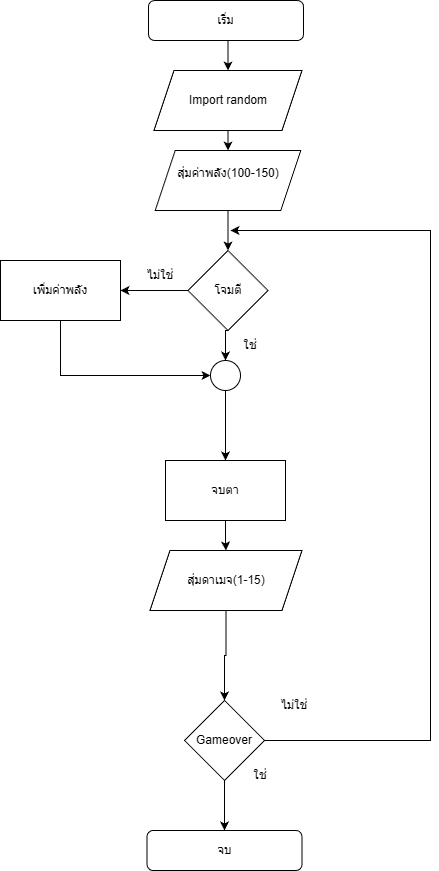

The diagram above was exported from draw.io. Its source (the exported page's mxGraphModel, read from the mxfile embedded in the PNG):
<mxGraphModel dx="1489" dy="753" grid="1" gridSize="10" guides="1" tooltips="1" connect="1" arrows="1" fold="1" page="1" pageScale="1" pageWidth="850" pageHeight="1100" math="0" shadow="0">
  <root>
    <mxCell id="0" />
    <mxCell id="1" parent="0" />
    <mxCell id="1sfLajVrp0cu5pociwNg-2" style="edgeStyle=orthogonalEdgeStyle;rounded=0;orthogonalLoop=1;jettySize=auto;html=1;exitX=0.5;exitY=1;exitDx=0;exitDy=0;entryX=0.5;entryY=0;entryDx=0;entryDy=0;" edge="1" parent="1" source="-y7pQSLp-9ZuNk_yTR3x-3" target="1sfLajVrp0cu5pociwNg-1">
      <mxGeometry relative="1" as="geometry" />
    </mxCell>
    <mxCell id="-y7pQSLp-9ZuNk_yTR3x-3" value="เริ่ม" style="rounded=1;whiteSpace=wrap;html=1;" vertex="1" parent="1">
      <mxGeometry x="348" y="70" width="155" height="40" as="geometry" />
    </mxCell>
    <mxCell id="-y7pQSLp-9ZuNk_yTR3x-23" style="edgeStyle=orthogonalEdgeStyle;rounded=0;orthogonalLoop=1;jettySize=auto;html=1;exitX=0;exitY=0.5;exitDx=0;exitDy=0;entryX=1;entryY=0.5;entryDx=0;entryDy=0;" edge="1" parent="1" source="-y7pQSLp-9ZuNk_yTR3x-13" target="-y7pQSLp-9ZuNk_yTR3x-22">
      <mxGeometry relative="1" as="geometry" />
    </mxCell>
    <mxCell id="-y7pQSLp-9ZuNk_yTR3x-26" style="edgeStyle=orthogonalEdgeStyle;rounded=0;orthogonalLoop=1;jettySize=auto;html=1;exitX=0.5;exitY=1;exitDx=0;exitDy=0;entryX=0.5;entryY=0;entryDx=0;entryDy=0;" edge="1" parent="1" source="-y7pQSLp-9ZuNk_yTR3x-13" target="-y7pQSLp-9ZuNk_yTR3x-25">
      <mxGeometry relative="1" as="geometry" />
    </mxCell>
    <mxCell id="-y7pQSLp-9ZuNk_yTR3x-13" value="โจมตี" style="rhombus;whiteSpace=wrap;html=1;rounded=0;" vertex="1" parent="1">
      <mxGeometry x="387.5" y="320" width="80" height="80" as="geometry" />
    </mxCell>
    <mxCell id="-y7pQSLp-9ZuNk_yTR3x-48" style="edgeStyle=orthogonalEdgeStyle;rounded=0;orthogonalLoop=1;jettySize=auto;html=1;exitX=0.5;exitY=1;exitDx=0;exitDy=0;" edge="1" parent="1" source="-y7pQSLp-9ZuNk_yTR3x-18" target="-y7pQSLp-9ZuNk_yTR3x-47">
      <mxGeometry relative="1" as="geometry" />
    </mxCell>
    <mxCell id="-y7pQSLp-9ZuNk_yTR3x-18" value="จบตา" style="rounded=0;whiteSpace=wrap;html=1;" vertex="1" parent="1">
      <mxGeometry x="365" y="530" width="120" height="60" as="geometry" />
    </mxCell>
    <mxCell id="-y7pQSLp-9ZuNk_yTR3x-20" value="ใช่" style="text;html=1;whiteSpace=wrap;strokeColor=none;fillColor=none;align=center;verticalAlign=middle;rounded=0;" vertex="1" parent="1">
      <mxGeometry x="420" y="400" width="60" height="30" as="geometry" />
    </mxCell>
    <mxCell id="-y7pQSLp-9ZuNk_yTR3x-21" value="ไม่ใช่" style="text;html=1;whiteSpace=wrap;strokeColor=none;fillColor=none;align=center;verticalAlign=middle;rounded=0;" vertex="1" parent="1">
      <mxGeometry x="330" y="330" width="60" height="30" as="geometry" />
    </mxCell>
    <mxCell id="-y7pQSLp-9ZuNk_yTR3x-28" style="edgeStyle=orthogonalEdgeStyle;rounded=0;orthogonalLoop=1;jettySize=auto;html=1;exitX=0.5;exitY=1;exitDx=0;exitDy=0;entryX=0;entryY=0.5;entryDx=0;entryDy=0;" edge="1" parent="1" source="-y7pQSLp-9ZuNk_yTR3x-22" target="-y7pQSLp-9ZuNk_yTR3x-25">
      <mxGeometry relative="1" as="geometry" />
    </mxCell>
    <mxCell id="-y7pQSLp-9ZuNk_yTR3x-22" value="เพิ่มค่าพลัง" style="rounded=0;whiteSpace=wrap;html=1;" vertex="1" parent="1">
      <mxGeometry x="200" y="330" width="120" height="60" as="geometry" />
    </mxCell>
    <mxCell id="1sfLajVrp0cu5pociwNg-6" style="edgeStyle=orthogonalEdgeStyle;rounded=0;orthogonalLoop=1;jettySize=auto;html=1;exitX=0.5;exitY=1;exitDx=0;exitDy=0;entryX=0.5;entryY=0;entryDx=0;entryDy=0;" edge="1" parent="1" source="-y7pQSLp-9ZuNk_yTR3x-25" target="-y7pQSLp-9ZuNk_yTR3x-18">
      <mxGeometry relative="1" as="geometry" />
    </mxCell>
    <mxCell id="-y7pQSLp-9ZuNk_yTR3x-25" value="" style="ellipse;whiteSpace=wrap;html=1;aspect=fixed;" vertex="1" parent="1">
      <mxGeometry x="410" y="430" width="30" height="30" as="geometry" />
    </mxCell>
    <mxCell id="-y7pQSLp-9ZuNk_yTR3x-36" style="edgeStyle=orthogonalEdgeStyle;rounded=0;orthogonalLoop=1;jettySize=auto;html=1;entryX=0.5;entryY=0;entryDx=0;entryDy=0;" edge="1" parent="1" source="-y7pQSLp-9ZuNk_yTR3x-33" target="-y7pQSLp-9ZuNk_yTR3x-35">
      <mxGeometry relative="1" as="geometry" />
    </mxCell>
    <mxCell id="-y7pQSLp-9ZuNk_yTR3x-39" style="edgeStyle=orthogonalEdgeStyle;rounded=0;orthogonalLoop=1;jettySize=auto;html=1;exitX=1;exitY=0.5;exitDx=0;exitDy=0;" edge="1" parent="1" source="-y7pQSLp-9ZuNk_yTR3x-33">
      <mxGeometry relative="1" as="geometry">
        <mxPoint x="430" y="300" as="targetPoint" />
        <Array as="points">
          <mxPoint x="630" y="810" />
          <mxPoint x="630" y="300" />
        </Array>
      </mxGeometry>
    </mxCell>
    <mxCell id="-y7pQSLp-9ZuNk_yTR3x-33" value="Gameover" style="rhombus;whiteSpace=wrap;html=1;rounded=0;" vertex="1" parent="1">
      <mxGeometry x="384" y="770" width="80" height="80" as="geometry" />
    </mxCell>
    <mxCell id="-y7pQSLp-9ZuNk_yTR3x-35" value="จบ" style="rounded=1;whiteSpace=wrap;html=1;" vertex="1" parent="1">
      <mxGeometry x="346.5" y="900" width="155" height="40" as="geometry" />
    </mxCell>
    <mxCell id="-y7pQSLp-9ZuNk_yTR3x-37" value="ใช่" style="text;html=1;whiteSpace=wrap;strokeColor=none;fillColor=none;align=center;verticalAlign=middle;rounded=0;" vertex="1" parent="1">
      <mxGeometry x="430" y="830" width="60" height="30" as="geometry" />
    </mxCell>
    <mxCell id="-y7pQSLp-9ZuNk_yTR3x-40" value="ไม่ใช่" style="text;html=1;whiteSpace=wrap;strokeColor=none;fillColor=none;align=center;verticalAlign=middle;rounded=0;" vertex="1" parent="1">
      <mxGeometry x="464" y="760" width="60" height="30" as="geometry" />
    </mxCell>
    <mxCell id="-y7pQSLp-9ZuNk_yTR3x-49" style="edgeStyle=orthogonalEdgeStyle;rounded=0;orthogonalLoop=1;jettySize=auto;html=1;exitX=0.5;exitY=1;exitDx=0;exitDy=0;entryX=0.5;entryY=0;entryDx=0;entryDy=0;" edge="1" parent="1" source="-y7pQSLp-9ZuNk_yTR3x-47" target="-y7pQSLp-9ZuNk_yTR3x-33">
      <mxGeometry relative="1" as="geometry" />
    </mxCell>
    <mxCell id="-y7pQSLp-9ZuNk_yTR3x-47" value="สุ่มดาเมจ(1-15)" style="shape=parallelogram;perimeter=parallelogramPerimeter;whiteSpace=wrap;html=1;fixedSize=1;" vertex="1" parent="1">
      <mxGeometry x="349.5" y="620" width="152" height="60" as="geometry" />
    </mxCell>
    <mxCell id="1sfLajVrp0cu5pociwNg-7" style="edgeStyle=orthogonalEdgeStyle;rounded=0;orthogonalLoop=1;jettySize=auto;html=1;exitX=0.5;exitY=1;exitDx=0;exitDy=0;entryX=0.5;entryY=0;entryDx=0;entryDy=0;" edge="1" parent="1" source="1sfLajVrp0cu5pociwNg-1" target="1sfLajVrp0cu5pociwNg-5">
      <mxGeometry relative="1" as="geometry" />
    </mxCell>
    <mxCell id="1sfLajVrp0cu5pociwNg-1" value="Import random" style="shape=parallelogram;perimeter=parallelogramPerimeter;whiteSpace=wrap;html=1;fixedSize=1;" vertex="1" parent="1">
      <mxGeometry x="353.5" y="140" width="148" height="60" as="geometry" />
    </mxCell>
    <mxCell id="1sfLajVrp0cu5pociwNg-8" style="edgeStyle=orthogonalEdgeStyle;rounded=0;orthogonalLoop=1;jettySize=auto;html=1;exitX=0.5;exitY=1;exitDx=0;exitDy=0;entryX=0.5;entryY=0;entryDx=0;entryDy=0;" edge="1" parent="1" source="1sfLajVrp0cu5pociwNg-5" target="-y7pQSLp-9ZuNk_yTR3x-13">
      <mxGeometry relative="1" as="geometry" />
    </mxCell>
    <mxCell id="1sfLajVrp0cu5pociwNg-5" value="สุ่มค่าพลัง(100-150)&lt;div&gt;&lt;br&gt;&lt;/div&gt;" style="shape=parallelogram;perimeter=parallelogramPerimeter;whiteSpace=wrap;html=1;fixedSize=1;" vertex="1" parent="1">
      <mxGeometry x="354.75" y="220" width="145.5" height="60" as="geometry" />
    </mxCell>
  </root>
</mxGraphModel>